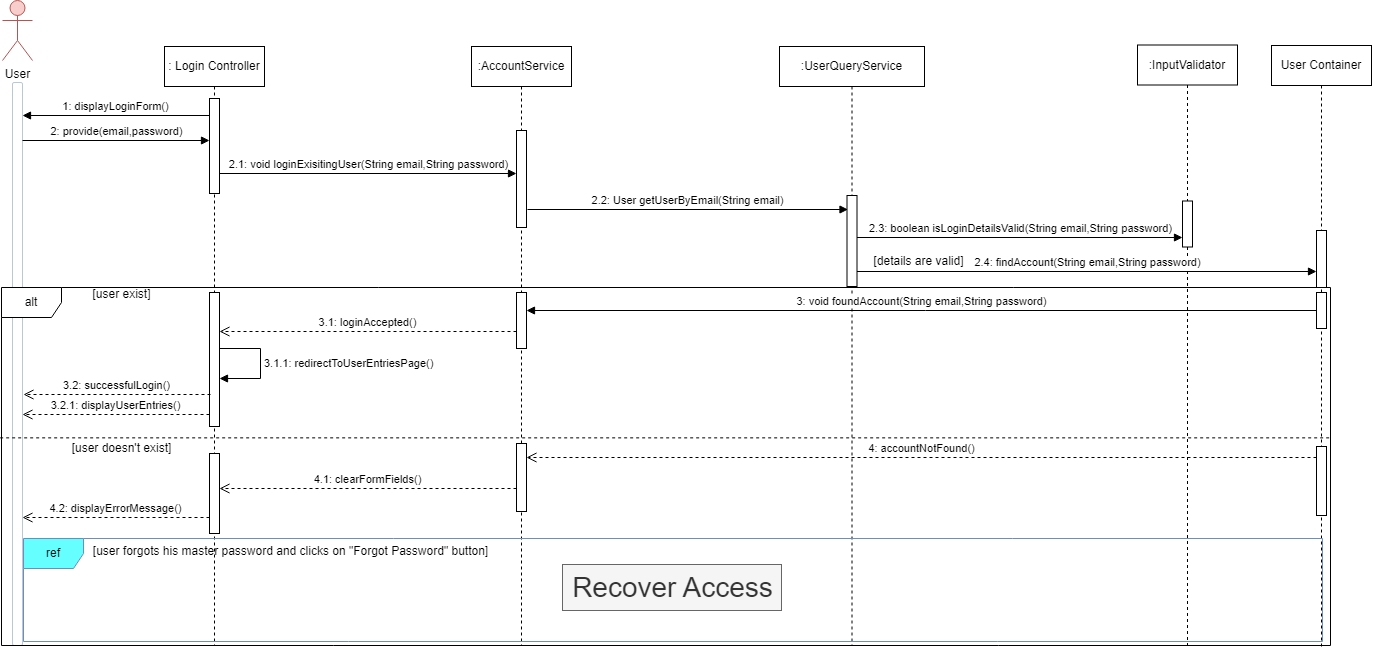

The diagram above was exported from draw.io. Its source (the exported page's mxGraphModel, read from the mxfile embedded in the PNG):
<mxGraphModel dx="2154" dy="1003" grid="0" gridSize="10" guides="1" tooltips="1" connect="1" arrows="1" fold="1" page="1" pageScale="1" pageWidth="850" pageHeight="1100" math="0" shadow="0">
  <root>
    <mxCell id="0" />
    <mxCell id="1" parent="0" />
    <mxCell id="1lFY6vffcQF-pz0gRUl7-1" value="User" style="shape=umlActor;verticalLabelPosition=bottom;verticalAlign=top;html=1;outlineConnect=0;rounded=1;labelBackgroundColor=none;fillColor=#f8cecc;strokeColor=#b85450;" parent="1" vertex="1">
      <mxGeometry x="40" y="20" width="30" height="60" as="geometry" />
    </mxCell>
    <mxCell id="1lFY6vffcQF-pz0gRUl7-2" value="" style="html=1;points=[];perimeter=orthogonalPerimeter;outlineConnect=0;targetShapes=umlLifeline;portConstraint=eastwest;newEdgeStyle={&quot;edgeStyle&quot;:&quot;elbowEdgeStyle&quot;,&quot;elbow&quot;:&quot;vertical&quot;,&quot;curved&quot;:0,&quot;rounded&quot;:0};rounded=1;labelBackgroundColor=none;fillColor=#FFFFFF;strokeColor=#BAC8D3;fontColor=#182E3E;" parent="1" vertex="1">
      <mxGeometry x="50" y="102" width="10" height="563" as="geometry" />
    </mxCell>
    <mxCell id="1lFY6vffcQF-pz0gRUl7-3" value=": Login Controller" style="shape=umlLifeline;perimeter=lifelinePerimeter;whiteSpace=wrap;html=1;container=1;dropTarget=0;collapsible=0;recursiveResize=0;outlineConnect=0;portConstraint=eastwest;newEdgeStyle={&quot;curved&quot;:0,&quot;rounded&quot;:0};" parent="1" vertex="1">
      <mxGeometry x="202" y="66" width="100" height="599" as="geometry" />
    </mxCell>
    <mxCell id="1lFY6vffcQF-pz0gRUl7-43" value="" style="html=1;points=[[0,0,0,0,5],[0,1,0,0,-5],[1,0,0,0,5],[1,1,0,0,-5]];perimeter=orthogonalPerimeter;outlineConnect=0;targetShapes=umlLifeline;portConstraint=eastwest;newEdgeStyle={&quot;curved&quot;:0,&quot;rounded&quot;:0};" parent="1lFY6vffcQF-pz0gRUl7-3" vertex="1">
      <mxGeometry x="45" y="52" width="10" height="95" as="geometry" />
    </mxCell>
    <mxCell id="1lFY6vffcQF-pz0gRUl7-63" value="" style="html=1;points=[[0,0,0,0,5],[0,1,0,0,-5],[1,0,0,0,5],[1,1,0,0,-5]];perimeter=orthogonalPerimeter;outlineConnect=0;targetShapes=umlLifeline;portConstraint=eastwest;newEdgeStyle={&quot;curved&quot;:0,&quot;rounded&quot;:0};" parent="1lFY6vffcQF-pz0gRUl7-3" vertex="1">
      <mxGeometry x="45" y="246" width="10" height="134" as="geometry" />
    </mxCell>
    <mxCell id="1lFY6vffcQF-pz0gRUl7-66" value="3.1.1: redirectToUserEntriesPage()" style="html=1;align=left;spacingLeft=2;endArrow=block;rounded=0;edgeStyle=orthogonalEdgeStyle;curved=0;rounded=0;" parent="1lFY6vffcQF-pz0gRUl7-3" source="1lFY6vffcQF-pz0gRUl7-63" target="1lFY6vffcQF-pz0gRUl7-63" edge="1">
      <mxGeometry relative="1" as="geometry">
        <mxPoint x="66" y="302" as="sourcePoint" />
        <Array as="points">
          <mxPoint x="96" y="302" />
          <mxPoint x="96" y="332" />
        </Array>
        <mxPoint x="71" y="332" as="targetPoint" />
      </mxGeometry>
    </mxCell>
    <mxCell id="1lFY6vffcQF-pz0gRUl7-5" value=":InputValidator" style="shape=umlLifeline;perimeter=lifelinePerimeter;whiteSpace=wrap;html=1;container=1;dropTarget=0;collapsible=0;recursiveResize=0;outlineConnect=0;portConstraint=eastwest;newEdgeStyle={&quot;curved&quot;:0,&quot;rounded&quot;:0};" parent="1" vertex="1">
      <mxGeometry x="1175" y="64.5" width="100" height="600.5" as="geometry" />
    </mxCell>
    <mxCell id="1lFY6vffcQF-pz0gRUl7-51" value="" style="html=1;points=[[0,0,0,0,5],[0,1,0,0,-5],[1,0,0,0,5],[1,1,0,0,-5]];perimeter=orthogonalPerimeter;outlineConnect=0;targetShapes=umlLifeline;portConstraint=eastwest;newEdgeStyle={&quot;curved&quot;:0,&quot;rounded&quot;:0};" parent="1lFY6vffcQF-pz0gRUl7-5" vertex="1">
      <mxGeometry x="45" y="156" width="10" height="46" as="geometry" />
    </mxCell>
    <mxCell id="1lFY6vffcQF-pz0gRUl7-7" value=":UserQueryService" style="shape=umlLifeline;perimeter=lifelinePerimeter;whiteSpace=wrap;html=1;container=1;dropTarget=0;collapsible=0;recursiveResize=0;outlineConnect=0;portConstraint=eastwest;newEdgeStyle={&quot;curved&quot;:0,&quot;rounded&quot;:0};" parent="1" vertex="1">
      <mxGeometry x="817" y="66" width="145" height="599" as="geometry" />
    </mxCell>
    <mxCell id="1lFY6vffcQF-pz0gRUl7-50" value="" style="html=1;points=[[0,0,0,0,5],[0,1,0,0,-5],[1,0,0,0,5],[1,1,0,0,-5]];perimeter=orthogonalPerimeter;outlineConnect=0;targetShapes=umlLifeline;portConstraint=eastwest;newEdgeStyle={&quot;curved&quot;:0,&quot;rounded&quot;:0};" parent="1lFY6vffcQF-pz0gRUl7-7" vertex="1">
      <mxGeometry x="67.5" y="149" width="10" height="91" as="geometry" />
    </mxCell>
    <mxCell id="1lFY6vffcQF-pz0gRUl7-9" value="User Container" style="shape=umlLifeline;perimeter=lifelinePerimeter;whiteSpace=wrap;html=1;container=1;dropTarget=0;collapsible=0;recursiveResize=0;outlineConnect=0;portConstraint=eastwest;newEdgeStyle={&quot;curved&quot;:0,&quot;rounded&quot;:0};" parent="1" vertex="1">
      <mxGeometry x="1309" y="65" width="100" height="601" as="geometry" />
    </mxCell>
    <mxCell id="1lFY6vffcQF-pz0gRUl7-54" value="" style="html=1;points=[[0,0,0,0,5],[0,1,0,0,-5],[1,0,0,0,5],[1,1,0,0,-5]];perimeter=orthogonalPerimeter;outlineConnect=0;targetShapes=umlLifeline;portConstraint=eastwest;newEdgeStyle={&quot;curved&quot;:0,&quot;rounded&quot;:0};" parent="1lFY6vffcQF-pz0gRUl7-9" vertex="1">
      <mxGeometry x="45" y="185" width="10" height="57" as="geometry" />
    </mxCell>
    <mxCell id="1lFY6vffcQF-pz0gRUl7-71" value="" style="html=1;points=[[0,0,0,0,5],[0,1,0,0,-5],[1,0,0,0,5],[1,1,0,0,-5]];perimeter=orthogonalPerimeter;outlineConnect=0;targetShapes=umlLifeline;portConstraint=eastwest;newEdgeStyle={&quot;curved&quot;:0,&quot;rounded&quot;:0};" parent="1lFY6vffcQF-pz0gRUl7-9" vertex="1">
      <mxGeometry x="45" y="401" width="10" height="69" as="geometry" />
    </mxCell>
    <mxCell id="1lFY6vffcQF-pz0gRUl7-36" value=":AccountService" style="shape=umlLifeline;perimeter=lifelinePerimeter;whiteSpace=wrap;html=1;container=1;dropTarget=0;collapsible=0;recursiveResize=0;outlineConnect=0;portConstraint=eastwest;newEdgeStyle={&quot;curved&quot;:0,&quot;rounded&quot;:0};" parent="1" vertex="1">
      <mxGeometry x="509" y="66" width="100" height="599" as="geometry" />
    </mxCell>
    <mxCell id="1lFY6vffcQF-pz0gRUl7-46" value="" style="html=1;points=[[0,0,0,0,5],[0,1,0,0,-5],[1,0,0,0,5],[1,1,0,0,-5]];perimeter=orthogonalPerimeter;outlineConnect=0;targetShapes=umlLifeline;portConstraint=eastwest;newEdgeStyle={&quot;curved&quot;:0,&quot;rounded&quot;:0};" parent="1lFY6vffcQF-pz0gRUl7-36" vertex="1">
      <mxGeometry x="45" y="84" width="10" height="97" as="geometry" />
    </mxCell>
    <mxCell id="1lFY6vffcQF-pz0gRUl7-42" value="1: displayLoginForm()" style="html=1;verticalAlign=bottom;endArrow=block;curved=0;rounded=0;" parent="1" edge="1">
      <mxGeometry width="80" relative="1" as="geometry">
        <mxPoint x="247" y="135" as="sourcePoint" />
        <mxPoint x="60" y="135" as="targetPoint" />
      </mxGeometry>
    </mxCell>
    <mxCell id="1lFY6vffcQF-pz0gRUl7-44" value="2: provide(email,password)" style="html=1;verticalAlign=bottom;endArrow=block;curved=0;rounded=0;" parent="1" edge="1">
      <mxGeometry width="80" relative="1" as="geometry">
        <mxPoint x="60" y="160" as="sourcePoint" />
        <mxPoint x="247" y="160" as="targetPoint" />
      </mxGeometry>
    </mxCell>
    <mxCell id="1lFY6vffcQF-pz0gRUl7-45" value="2.1: void loginExisitingUser(String email,String password)" style="html=1;verticalAlign=bottom;endArrow=block;curved=0;rounded=0;" parent="1" target="1lFY6vffcQF-pz0gRUl7-46" edge="1">
      <mxGeometry width="80" relative="1" as="geometry">
        <mxPoint x="257" y="193" as="sourcePoint" />
        <mxPoint x="583.9999999999998" y="193" as="targetPoint" />
      </mxGeometry>
    </mxCell>
    <mxCell id="1lFY6vffcQF-pz0gRUl7-47" value="2.2: User getUserByEmail(String email)" style="html=1;verticalAlign=bottom;endArrow=block;curved=0;rounded=0;exitX=1;exitY=1;exitDx=0;exitDy=-5;exitPerimeter=0;" parent="1" edge="1">
      <mxGeometry width="80" relative="1" as="geometry">
        <mxPoint x="564.9999999999998" y="229" as="sourcePoint" />
        <mxPoint x="885.5" y="229" as="targetPoint" />
      </mxGeometry>
    </mxCell>
    <mxCell id="1lFY6vffcQF-pz0gRUl7-52" value="2.3: boolean isLoginDetailsValid(String email,String password)" style="html=1;verticalAlign=bottom;endArrow=block;curved=0;rounded=0;" parent="1" target="1lFY6vffcQF-pz0gRUl7-51" edge="1">
      <mxGeometry width="80" relative="1" as="geometry">
        <mxPoint x="894.5" y="256.9999999999999" as="sourcePoint" />
        <mxPoint x="1041" y="256.9999999999999" as="targetPoint" />
      </mxGeometry>
    </mxCell>
    <mxCell id="1lFY6vffcQF-pz0gRUl7-57" value="" style="group" parent="1" vertex="1" connectable="0">
      <mxGeometry x="894.5" y="264" width="459.5" height="27.000000000000227" as="geometry" />
    </mxCell>
    <mxCell id="1lFY6vffcQF-pz0gRUl7-55" value="2.4: findAccount(String email,String password)" style="html=1;verticalAlign=bottom;endArrow=block;curved=0;rounded=0;" parent="1lFY6vffcQF-pz0gRUl7-57" edge="1">
      <mxGeometry width="80" relative="1" as="geometry">
        <mxPoint y="27.000000000000227" as="sourcePoint" />
        <mxPoint x="459.5" y="27.000000000000227" as="targetPoint" />
      </mxGeometry>
    </mxCell>
    <mxCell id="1lFY6vffcQF-pz0gRUl7-56" value="[details are valid]" style="text;html=1;align=center;verticalAlign=middle;resizable=0;points=[];autosize=1;strokeColor=none;fillColor=none;" parent="1lFY6vffcQF-pz0gRUl7-57" vertex="1">
      <mxGeometry x="7.5" y="4" width="108" height="26" as="geometry" />
    </mxCell>
    <mxCell id="1lFY6vffcQF-pz0gRUl7-58" value="alt" style="shape=umlFrame;whiteSpace=wrap;html=1;pointerEvents=0;" parent="1" vertex="1">
      <mxGeometry x="39" y="307" width="1329" height="358" as="geometry" />
    </mxCell>
    <mxCell id="1lFY6vffcQF-pz0gRUl7-59" value="[user exist]" style="text;html=1;align=center;verticalAlign=middle;resizable=0;points=[];autosize=1;strokeColor=none;fillColor=none;" parent="1" vertex="1">
      <mxGeometry x="121" y="301" width="76" height="26" as="geometry" />
    </mxCell>
    <mxCell id="1lFY6vffcQF-pz0gRUl7-60" value="" style="html=1;points=[[0,0,0,0,5],[0,1,0,0,-5],[1,0,0,0,5],[1,1,0,0,-5]];perimeter=orthogonalPerimeter;outlineConnect=0;targetShapes=umlLifeline;portConstraint=eastwest;newEdgeStyle={&quot;curved&quot;:0,&quot;rounded&quot;:0};" parent="1" vertex="1">
      <mxGeometry x="554" y="312" width="10" height="56" as="geometry" />
    </mxCell>
    <mxCell id="1lFY6vffcQF-pz0gRUl7-61" value="" style="html=1;points=[[0,0,0,0,5],[0,1,0,0,-5],[1,0,0,0,5],[1,1,0,0,-5]];perimeter=orthogonalPerimeter;outlineConnect=0;targetShapes=umlLifeline;portConstraint=eastwest;newEdgeStyle={&quot;curved&quot;:0,&quot;rounded&quot;:0};" parent="1" vertex="1">
      <mxGeometry x="1354" y="312" width="10" height="36" as="geometry" />
    </mxCell>
    <mxCell id="1lFY6vffcQF-pz0gRUl7-62" value="3: void foundAccount(String email,String password)" style="html=1;verticalAlign=bottom;endArrow=block;curved=0;rounded=0;" parent="1" source="1lFY6vffcQF-pz0gRUl7-61" target="1lFY6vffcQF-pz0gRUl7-60" edge="1">
      <mxGeometry width="80" relative="1" as="geometry">
        <mxPoint x="784" y="364" as="sourcePoint" />
        <mxPoint x="864" y="364" as="targetPoint" />
      </mxGeometry>
    </mxCell>
    <mxCell id="1lFY6vffcQF-pz0gRUl7-64" value="3.1: loginAccepted()" style="html=1;verticalAlign=bottom;endArrow=open;dashed=1;endSize=8;curved=0;rounded=0;" parent="1" edge="1">
      <mxGeometry relative="1" as="geometry">
        <mxPoint x="554" y="351" as="sourcePoint" />
        <mxPoint x="257.0000000000002" y="351" as="targetPoint" />
      </mxGeometry>
    </mxCell>
    <mxCell id="1lFY6vffcQF-pz0gRUl7-67" value="3.2: successfulLogin()" style="html=1;verticalAlign=bottom;endArrow=open;dashed=1;endSize=8;curved=0;rounded=0;" parent="1" edge="1">
      <mxGeometry relative="1" as="geometry">
        <mxPoint x="248.00000000000023" y="414" as="sourcePoint" />
        <mxPoint x="61" y="414" as="targetPoint" />
      </mxGeometry>
    </mxCell>
    <mxCell id="1lFY6vffcQF-pz0gRUl7-69" value="[user doesn't exist]" style="text;html=1;align=center;verticalAlign=middle;resizable=0;points=[];autosize=1;strokeColor=none;fillColor=none;" parent="1" vertex="1">
      <mxGeometry x="100" y="455" width="118" height="26" as="geometry" />
    </mxCell>
    <mxCell id="1lFY6vffcQF-pz0gRUl7-70" value="" style="html=1;points=[[0,0,0,0,5],[0,1,0,0,-5],[1,0,0,0,5],[1,1,0,0,-5]];perimeter=orthogonalPerimeter;outlineConnect=0;targetShapes=umlLifeline;portConstraint=eastwest;newEdgeStyle={&quot;curved&quot;:0,&quot;rounded&quot;:0};" parent="1" vertex="1">
      <mxGeometry x="554" y="463" width="10" height="68" as="geometry" />
    </mxCell>
    <mxCell id="1lFY6vffcQF-pz0gRUl7-72" value="4: accountNotFound()" style="html=1;verticalAlign=bottom;endArrow=open;dashed=1;endSize=8;curved=0;rounded=0;" parent="1" edge="1">
      <mxGeometry relative="1" as="geometry">
        <mxPoint x="1354" y="477" as="sourcePoint" />
        <mxPoint x="564" y="477" as="targetPoint" />
      </mxGeometry>
    </mxCell>
    <mxCell id="1lFY6vffcQF-pz0gRUl7-73" value="" style="html=1;points=[[0,0,0,0,5],[0,1,0,0,-5],[1,0,0,0,5],[1,1,0,0,-5]];perimeter=orthogonalPerimeter;outlineConnect=0;targetShapes=umlLifeline;portConstraint=eastwest;newEdgeStyle={&quot;curved&quot;:0,&quot;rounded&quot;:0};" parent="1" vertex="1">
      <mxGeometry x="247" y="473" width="10" height="80" as="geometry" />
    </mxCell>
    <mxCell id="1lFY6vffcQF-pz0gRUl7-74" value="4.1: clearFormFields()" style="html=1;verticalAlign=bottom;endArrow=open;dashed=1;endSize=8;curved=0;rounded=0;" parent="1" edge="1">
      <mxGeometry relative="1" as="geometry">
        <mxPoint x="554" y="508" as="sourcePoint" />
        <mxPoint x="257.0000000000002" y="508" as="targetPoint" />
      </mxGeometry>
    </mxCell>
    <mxCell id="1lFY6vffcQF-pz0gRUl7-75" value="4.2: displayErrorMessage()" style="html=1;verticalAlign=bottom;endArrow=open;dashed=1;endSize=8;curved=0;rounded=0;" parent="1" edge="1">
      <mxGeometry relative="1" as="geometry">
        <mxPoint x="247.00000000000023" y="537" as="sourcePoint" />
        <mxPoint x="60" y="537" as="targetPoint" />
      </mxGeometry>
    </mxCell>
    <mxCell id="1lFY6vffcQF-pz0gRUl7-77" value="ref" style="shape=umlFrame;whiteSpace=wrap;html=1;pointerEvents=0;fillColor=#66FFFF;strokeColor=#6c8ebf;" parent="1" vertex="1">
      <mxGeometry x="61" y="558" width="1299" height="103" as="geometry" />
    </mxCell>
    <mxCell id="1lFY6vffcQF-pz0gRUl7-78" value="&lt;font style=&quot;font-size: 28px;&quot;&gt;Recover Access&lt;/font&gt;" style="text;html=1;align=center;verticalAlign=middle;resizable=0;points=[];autosize=1;strokeColor=#666666;fillColor=#f5f5f5;fontColor=#333333;" parent="1" vertex="1">
      <mxGeometry x="600" y="584" width="219" height="46" as="geometry" />
    </mxCell>
    <mxCell id="1lFY6vffcQF-pz0gRUl7-79" value="[user forgots his master password and clicks on &quot;Forgot Password&quot; button]" style="text;html=1;align=center;verticalAlign=middle;resizable=0;points=[];autosize=1;strokeColor=none;fillColor=none;" parent="1" vertex="1">
      <mxGeometry x="121" y="558" width="413" height="26" as="geometry" />
    </mxCell>
    <mxCell id="1lFY6vffcQF-pz0gRUl7-80" value="3.2.1: displayUserEntries()" style="html=1;verticalAlign=bottom;endArrow=open;dashed=1;endSize=8;curved=0;rounded=0;" parent="1" edge="1">
      <mxGeometry relative="1" as="geometry">
        <mxPoint x="247.00000000000023" y="434" as="sourcePoint" />
        <mxPoint x="60" y="434" as="targetPoint" />
      </mxGeometry>
    </mxCell>
    <mxCell id="1lFY6vffcQF-pz0gRUl7-82" value="" style="endArrow=none;dashed=1;html=1;rounded=0;exitX=-0.001;exitY=0.42;exitDx=0;exitDy=0;exitPerimeter=0;entryX=1.001;entryY=0.42;entryDx=0;entryDy=0;entryPerimeter=0;" parent="1" source="1lFY6vffcQF-pz0gRUl7-58" target="1lFY6vffcQF-pz0gRUl7-58" edge="1">
      <mxGeometry width="50" height="50" relative="1" as="geometry">
        <mxPoint x="363" y="430" as="sourcePoint" />
        <mxPoint x="1029" y="430" as="targetPoint" />
      </mxGeometry>
    </mxCell>
  </root>
</mxGraphModel>